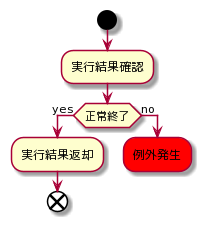

The diagram above was rendered by PlantUML. Its source (embedded in the PNG):
@startuml
start
:実行結果確認;
if (正常終了) then (yes)
  :実行結果返却;
  end
else (no)
  #Red:例外発生;
  kill
@enduml